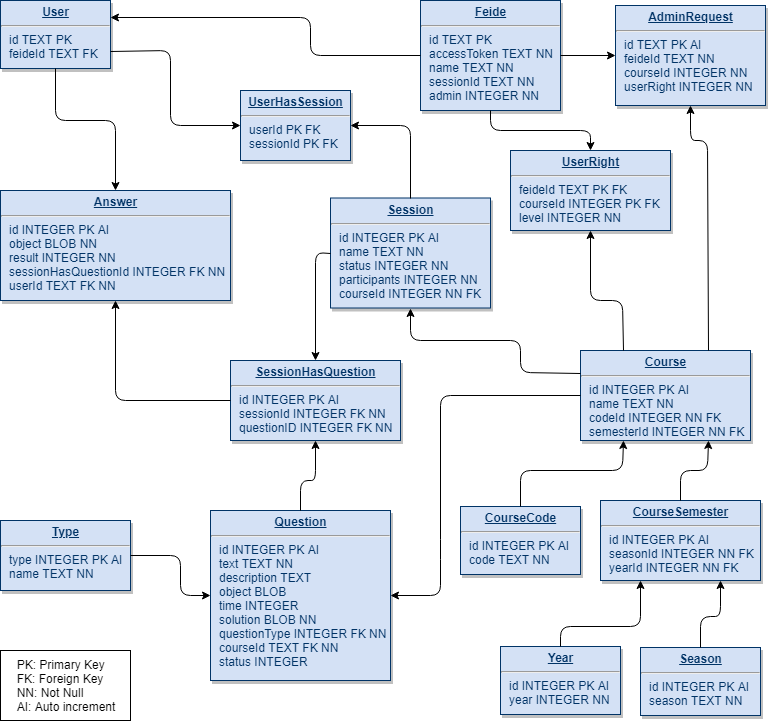

The diagram above was exported from draw.io. Its source (the exported page's mxGraphModel, read from the mxfile embedded in the PNG):
<mxGraphModel dx="1367" dy="1106" grid="1" gridSize="10" guides="1" tooltips="1" connect="1" arrows="1" fold="1" page="1" pageScale="1" pageWidth="826" pageHeight="1169" background="#ffffff" math="0" shadow="0">
  <root>
    <mxCell id="0" />
    <mxCell id="1" parent="0" />
    <mxCell id="25" value="&lt;p style=&quot;margin: 0px ; margin-top: 4px ; text-align: center ; text-decoration: underline&quot;&gt;&lt;b&gt;User&lt;/b&gt;&lt;/p&gt;&lt;hr&gt;&lt;p style=&quot;margin: 0px ; margin-left: 8px&quot;&gt;id TEXT PK&lt;/p&gt;&lt;p style=&quot;margin: 0px ; margin-left: 8px&quot;&gt;feideId TEXT FK&lt;/p&gt;" style="verticalAlign=top;align=left;overflow=fill;fontSize=12;fontFamily=Helvetica;html=1;strokeColor=#003366;shadow=1;fillColor=#D4E1F5;fontColor=#003366" parent="1" vertex="1">
      <mxGeometry x="40" y="40" width="110" height="68" as="geometry" />
    </mxCell>
    <mxCell id="xtwtcKQGrO-P28aHJ2TU-114" value="&lt;p style=&quot;margin: 0px ; margin-top: 4px ; text-align: center ; text-decoration: underline&quot;&gt;&lt;b&gt;Feide&lt;/b&gt;&lt;/p&gt;&lt;hr&gt;&lt;p style=&quot;margin: 0px ; margin-left: 8px&quot;&gt;id TEXT PK&lt;/p&gt;&lt;p style=&quot;margin: 0px ; margin-left: 8px&quot;&gt;accessToken TEXT NN&lt;/p&gt;&lt;p style=&quot;margin: 0px ; margin-left: 8px&quot;&gt;name TEXT NN&lt;/p&gt;&lt;p style=&quot;margin: 0px ; margin-left: 8px&quot;&gt;sessionId TEXT NN&lt;/p&gt;&lt;p style=&quot;margin: 0px ; margin-left: 8px&quot;&gt;admin INTEGER NN&lt;/p&gt;" style="verticalAlign=top;align=left;overflow=fill;fontSize=12;fontFamily=Helvetica;html=1;strokeColor=#003366;shadow=1;fillColor=#D4E1F5;fontColor=#003366" parent="1" vertex="1">
      <mxGeometry x="460" y="40" width="140" height="110" as="geometry" />
    </mxCell>
    <mxCell id="xtwtcKQGrO-P28aHJ2TU-115" value="&lt;p style=&quot;margin: 0px ; margin-top: 4px ; text-align: center ; text-decoration: underline&quot;&gt;&lt;b&gt;Season&lt;/b&gt;&lt;/p&gt;&lt;hr&gt;&lt;p style=&quot;margin: 0px ; margin-left: 8px&quot;&gt;id INTEGER PK AI&lt;/p&gt;&lt;p style=&quot;margin: 0px ; margin-left: 8px&quot;&gt;season TEXT NN&lt;/p&gt;" style="verticalAlign=top;align=left;overflow=fill;fontSize=12;fontFamily=Helvetica;html=1;strokeColor=#003366;shadow=1;fillColor=#D4E1F5;fontColor=#003366" parent="1" vertex="1">
      <mxGeometry x="680" y="687" width="120" height="68" as="geometry" />
    </mxCell>
    <mxCell id="xtwtcKQGrO-P28aHJ2TU-116" value="&lt;p style=&quot;margin: 0px ; margin-top: 4px ; text-align: center ; text-decoration: underline&quot;&gt;&lt;b&gt;Year&lt;/b&gt;&lt;/p&gt;&lt;hr&gt;&lt;p style=&quot;margin: 0px ; margin-left: 8px&quot;&gt;id INTEGER PK AI&lt;/p&gt;&lt;p style=&quot;margin: 0px ; margin-left: 8px&quot;&gt;year INTEGER NN&lt;/p&gt;" style="verticalAlign=top;align=left;overflow=fill;fontSize=12;fontFamily=Helvetica;html=1;strokeColor=#003366;shadow=1;fillColor=#D4E1F5;fontColor=#003366" parent="1" vertex="1">
      <mxGeometry x="540" y="686" width="120" height="68" as="geometry" />
    </mxCell>
    <mxCell id="xtwtcKQGrO-P28aHJ2TU-117" value="&lt;p style=&quot;margin: 0px ; margin-top: 4px ; text-align: center ; text-decoration: underline&quot;&gt;&lt;b&gt;CourseSemester&lt;/b&gt;&lt;/p&gt;&lt;hr&gt;&lt;p style=&quot;margin: 0px ; margin-left: 8px&quot;&gt;id INTEGER PK AI&lt;/p&gt;&lt;p style=&quot;margin: 0px ; margin-left: 8px&quot;&gt;seasonId INTEGER NN FK&lt;/p&gt;&lt;p style=&quot;margin: 0px ; margin-left: 8px&quot;&gt;yearId INTEGER NN FK&lt;/p&gt;" style="verticalAlign=top;align=left;overflow=fill;fontSize=12;fontFamily=Helvetica;html=1;strokeColor=#003366;shadow=1;fillColor=#D4E1F5;fontColor=#003366" parent="1" vertex="1">
      <mxGeometry x="640" y="540" width="160" height="80" as="geometry" />
    </mxCell>
    <mxCell id="xtwtcKQGrO-P28aHJ2TU-118" value="&lt;p style=&quot;margin: 0px ; margin-top: 4px ; text-align: center ; text-decoration: underline&quot;&gt;&lt;b&gt;CourseCode&lt;/b&gt;&lt;/p&gt;&lt;hr&gt;&lt;p style=&quot;margin: 0px ; margin-left: 8px&quot;&gt;id INTEGER PK AI&lt;/p&gt;&lt;p style=&quot;margin: 0px ; margin-left: 8px&quot;&gt;code TEXT NN&lt;/p&gt;" style="verticalAlign=top;align=left;overflow=fill;fontSize=12;fontFamily=Helvetica;html=1;strokeColor=#003366;shadow=1;fillColor=#D4E1F5;fontColor=#003366" parent="1" vertex="1">
      <mxGeometry x="500" y="546" width="120" height="68" as="geometry" />
    </mxCell>
    <mxCell id="xtwtcKQGrO-P28aHJ2TU-119" value="&lt;p style=&quot;margin: 0px ; margin-top: 4px ; text-align: center ; text-decoration: underline&quot;&gt;&lt;b&gt;Course&lt;/b&gt;&lt;/p&gt;&lt;hr&gt;&lt;p style=&quot;margin: 0px ; margin-left: 8px&quot;&gt;id INTEGER PK AI&lt;/p&gt;&lt;p style=&quot;margin: 0px ; margin-left: 8px&quot;&gt;name TEXT NN&lt;/p&gt;&lt;p style=&quot;margin: 0px ; margin-left: 8px&quot;&gt;codeId INTEGER NN FK&lt;/p&gt;&lt;p style=&quot;margin: 0px ; margin-left: 8px&quot;&gt;semesterId INTEGER NN FK&lt;/p&gt;" style="verticalAlign=top;align=left;overflow=fill;fontSize=12;fontFamily=Helvetica;html=1;strokeColor=#003366;shadow=1;fillColor=#D4E1F5;fontColor=#003366" parent="1" vertex="1">
      <mxGeometry x="620" y="390" width="170" height="90" as="geometry" />
    </mxCell>
    <mxCell id="xtwtcKQGrO-P28aHJ2TU-120" value="&lt;p style=&quot;margin: 0px ; margin-top: 4px ; text-align: center ; text-decoration: underline&quot;&gt;&lt;b&gt;UserRight&lt;/b&gt;&lt;/p&gt;&lt;hr&gt;&lt;p style=&quot;margin: 0px ; margin-left: 8px&quot;&gt;feideId TEXT PK FK&lt;/p&gt;&lt;p style=&quot;margin: 0px ; margin-left: 8px&quot;&gt;courseId INTEGER PK FK&lt;/p&gt;&lt;p style=&quot;margin: 0px ; margin-left: 8px&quot;&gt;level INTEGER NN&lt;/p&gt;" style="verticalAlign=top;align=left;overflow=fill;fontSize=12;fontFamily=Helvetica;html=1;strokeColor=#003366;shadow=1;fillColor=#D4E1F5;fontColor=#003366" parent="1" vertex="1">
      <mxGeometry x="550" y="190" width="160" height="80" as="geometry" />
    </mxCell>
    <mxCell id="xtwtcKQGrO-P28aHJ2TU-121" value="&lt;p style=&quot;margin: 0px ; margin-top: 4px ; text-align: center ; text-decoration: underline&quot;&gt;&lt;b&gt;Session&lt;/b&gt;&lt;/p&gt;&lt;hr&gt;&lt;p style=&quot;margin: 0px ; margin-left: 8px&quot;&gt;id INTEGER PK AI&lt;/p&gt;&lt;p style=&quot;margin: 0px ; margin-left: 8px&quot;&gt;name TEXT NN&lt;/p&gt;&lt;p style=&quot;margin: 0px ; margin-left: 8px&quot;&gt;status INTEGER NN&lt;/p&gt;&lt;p style=&quot;margin: 0px ; margin-left: 8px&quot;&gt;participants INTEGER NN&lt;/p&gt;&lt;p style=&quot;margin: 0px ; margin-left: 8px&quot;&gt;courseId INTEGER NN FK&lt;/p&gt;" style="verticalAlign=top;align=left;overflow=fill;fontSize=12;fontFamily=Helvetica;html=1;strokeColor=#003366;shadow=1;fillColor=#D4E1F5;fontColor=#003366" parent="1" vertex="1">
      <mxGeometry x="370" y="237.5" width="160" height="110" as="geometry" />
    </mxCell>
    <mxCell id="xtwtcKQGrO-P28aHJ2TU-122" value="&lt;p style=&quot;margin: 0px ; margin-top: 4px ; text-align: center ; text-decoration: underline&quot;&gt;&lt;b&gt;UserHasSession&lt;/b&gt;&lt;/p&gt;&lt;hr&gt;&lt;p style=&quot;margin: 0px ; margin-left: 8px&quot;&gt;userId PK FK&lt;/p&gt;&lt;p style=&quot;margin: 0px ; margin-left: 8px&quot;&gt;sessionId PK FK&lt;/p&gt;" style="verticalAlign=top;align=left;overflow=fill;fontSize=12;fontFamily=Helvetica;html=1;strokeColor=#003366;shadow=1;fillColor=#D4E1F5;fontColor=#003366" parent="1" vertex="1">
      <mxGeometry x="280" y="130" width="110" height="70" as="geometry" />
    </mxCell>
    <mxCell id="xtwtcKQGrO-P28aHJ2TU-123" value="&lt;p style=&quot;margin: 0px ; margin-top: 4px ; text-align: center ; text-decoration: underline&quot;&gt;&lt;b&gt;Type&lt;/b&gt;&lt;/p&gt;&lt;hr&gt;&lt;p style=&quot;margin: 0px ; margin-left: 8px&quot;&gt;type INTEGER PK AI&lt;/p&gt;&lt;p style=&quot;margin: 0px ; margin-left: 8px&quot;&gt;name TEXT NN&lt;/p&gt;" style="verticalAlign=top;align=left;overflow=fill;fontSize=12;fontFamily=Helvetica;html=1;strokeColor=#003366;shadow=1;fillColor=#D4E1F5;fontColor=#003366" parent="1" vertex="1">
      <mxGeometry x="40" y="560" width="130" height="70" as="geometry" />
    </mxCell>
    <mxCell id="xtwtcKQGrO-P28aHJ2TU-124" value="&lt;p style=&quot;margin: 0px ; margin-top: 4px ; text-align: center ; text-decoration: underline&quot;&gt;&lt;b&gt;Question&lt;/b&gt;&lt;/p&gt;&lt;hr&gt;&lt;p style=&quot;margin: 0px ; margin-left: 8px&quot;&gt;id INTEGER PK AI&lt;/p&gt;&lt;p style=&quot;margin: 0px ; margin-left: 8px&quot;&gt;text TEXT NN&lt;/p&gt;&lt;p style=&quot;margin: 0px ; margin-left: 8px&quot;&gt;description TEXT&lt;/p&gt;&lt;p style=&quot;margin: 0px ; margin-left: 8px&quot;&gt;object BLOB&lt;/p&gt;&lt;p style=&quot;margin: 0px ; margin-left: 8px&quot;&gt;time INTEGER&lt;/p&gt;&lt;p style=&quot;margin: 0px ; margin-left: 8px&quot;&gt;solution BLOB NN&lt;/p&gt;&lt;p style=&quot;margin: 0px ; margin-left: 8px&quot;&gt;questionType INTEGER FK NN&lt;/p&gt;&lt;p style=&quot;margin: 0px ; margin-left: 8px&quot;&gt;courseId TEXT FK NN&lt;/p&gt;&lt;p style=&quot;margin: 0px ; margin-left: 8px&quot;&gt;status INTEGER&lt;/p&gt;" style="verticalAlign=top;align=left;overflow=fill;fontSize=12;fontFamily=Helvetica;html=1;strokeColor=#003366;shadow=1;fillColor=#D4E1F5;fontColor=#003366" parent="1" vertex="1">
      <mxGeometry x="250" y="550" width="180" height="170" as="geometry" />
    </mxCell>
    <mxCell id="xtwtcKQGrO-P28aHJ2TU-125" value="&lt;p style=&quot;margin: 0px ; margin-top: 4px ; text-align: center ; text-decoration: underline&quot;&gt;&lt;b&gt;SessionHasQuestion&lt;/b&gt;&lt;/p&gt;&lt;hr&gt;&lt;p style=&quot;margin: 0px ; margin-left: 8px&quot;&gt;id INTEGER PK AI&lt;/p&gt;&lt;p style=&quot;margin: 0px ; margin-left: 8px&quot;&gt;sessionId INTEGER FK NN&lt;/p&gt;&lt;p style=&quot;margin: 0px ; margin-left: 8px&quot;&gt;questionID INTEGER FK NN&lt;/p&gt;" style="verticalAlign=top;align=left;overflow=fill;fontSize=12;fontFamily=Helvetica;html=1;strokeColor=#003366;shadow=1;fillColor=#D4E1F5;fontColor=#003366" parent="1" vertex="1">
      <mxGeometry x="270" y="400" width="170" height="80" as="geometry" />
    </mxCell>
    <mxCell id="xtwtcKQGrO-P28aHJ2TU-126" value="&lt;p style=&quot;margin: 0px ; margin-top: 4px ; text-align: center ; text-decoration: underline&quot;&gt;&lt;b&gt;Answer&lt;/b&gt;&lt;/p&gt;&lt;hr&gt;&lt;p style=&quot;margin: 0px ; margin-left: 8px&quot;&gt;id INTEGER PK AI&lt;/p&gt;&lt;p style=&quot;margin: 0px ; margin-left: 8px&quot;&gt;object BLOB NN&lt;/p&gt;&lt;p style=&quot;margin: 0px ; margin-left: 8px&quot;&gt;result INTEGER NN&lt;/p&gt;&lt;p style=&quot;margin: 0px ; margin-left: 8px&quot;&gt;sessionHasQuestionId INTEGER FK NN&lt;/p&gt;&lt;p style=&quot;margin: 0px ; margin-left: 8px&quot;&gt;userId TEXT FK NN&lt;/p&gt;" style="verticalAlign=top;align=left;overflow=fill;fontSize=12;fontFamily=Helvetica;html=1;strokeColor=#003366;shadow=1;fillColor=#D4E1F5;fontColor=#003366" parent="1" vertex="1">
      <mxGeometry x="40" y="230" width="230" height="110" as="geometry" />
    </mxCell>
    <mxCell id="xtwtcKQGrO-P28aHJ2TU-127" value="" style="endArrow=classic;html=1;exitX=0.5;exitY=1;exitDx=0;exitDy=0;entryX=0.5;entryY=0;entryDx=0;entryDy=0;" parent="1" source="25" target="xtwtcKQGrO-P28aHJ2TU-126" edge="1">
      <mxGeometry width="50" height="50" relative="1" as="geometry">
        <mxPoint x="160" y="190" as="sourcePoint" />
        <mxPoint x="210" y="140" as="targetPoint" />
        <Array as="points">
          <mxPoint x="95" y="160" />
          <mxPoint x="155" y="160" />
        </Array>
      </mxGeometry>
    </mxCell>
    <mxCell id="xtwtcKQGrO-P28aHJ2TU-130" value="" style="endArrow=classic;html=1;exitX=1;exitY=0.75;exitDx=0;exitDy=0;entryX=0;entryY=0.5;entryDx=0;entryDy=0;" parent="1" source="25" target="xtwtcKQGrO-P28aHJ2TU-122" edge="1">
      <mxGeometry width="50" height="50" relative="1" as="geometry">
        <mxPoint x="290" y="110" as="sourcePoint" />
        <mxPoint x="340" y="60" as="targetPoint" />
        <Array as="points">
          <mxPoint x="210" y="90" />
          <mxPoint x="210" y="165" />
        </Array>
      </mxGeometry>
    </mxCell>
    <mxCell id="xtwtcKQGrO-P28aHJ2TU-134" value="" style="endArrow=classic;html=1;exitX=1;exitY=0.5;exitDx=0;exitDy=0;entryX=0;entryY=0.5;entryDx=0;entryDy=0;" parent="1" source="xtwtcKQGrO-P28aHJ2TU-123" target="xtwtcKQGrO-P28aHJ2TU-124" edge="1">
      <mxGeometry width="50" height="50" relative="1" as="geometry">
        <mxPoint x="130" y="480" as="sourcePoint" />
        <mxPoint x="180" y="430" as="targetPoint" />
        <Array as="points">
          <mxPoint x="220" y="595" />
          <mxPoint x="220" y="635" />
        </Array>
      </mxGeometry>
    </mxCell>
    <mxCell id="xtwtcKQGrO-P28aHJ2TU-135" value="" style="endArrow=classic;html=1;entryX=0.5;entryY=1;entryDx=0;entryDy=0;exitX=0;exitY=0.5;exitDx=0;exitDy=0;" parent="1" source="xtwtcKQGrO-P28aHJ2TU-125" target="xtwtcKQGrO-P28aHJ2TU-126" edge="1">
      <mxGeometry width="50" height="50" relative="1" as="geometry">
        <mxPoint x="170" y="480" as="sourcePoint" />
        <mxPoint x="220" y="430" as="targetPoint" />
        <Array as="points">
          <mxPoint x="155" y="440" />
        </Array>
      </mxGeometry>
    </mxCell>
    <mxCell id="xtwtcKQGrO-P28aHJ2TU-136" value="" style="endArrow=classic;html=1;entryX=0.5;entryY=1;entryDx=0;entryDy=0;exitX=0.5;exitY=0;exitDx=0;exitDy=0;" parent="1" source="xtwtcKQGrO-P28aHJ2TU-124" target="xtwtcKQGrO-P28aHJ2TU-125" edge="1">
      <mxGeometry width="50" height="50" relative="1" as="geometry">
        <mxPoint x="170" y="540" as="sourcePoint" />
        <mxPoint x="220" y="490" as="targetPoint" />
        <Array as="points">
          <mxPoint x="340" y="520" />
          <mxPoint x="355" y="520" />
        </Array>
      </mxGeometry>
    </mxCell>
    <mxCell id="xtwtcKQGrO-P28aHJ2TU-138" value="" style="endArrow=classic;html=1;exitX=0.5;exitY=0;exitDx=0;exitDy=0;entryX=0.25;entryY=1;entryDx=0;entryDy=0;" parent="1" source="xtwtcKQGrO-P28aHJ2TU-116" target="xtwtcKQGrO-P28aHJ2TU-117" edge="1">
      <mxGeometry width="50" height="50" relative="1" as="geometry">
        <mxPoint x="550" y="516" as="sourcePoint" />
        <mxPoint x="700" y="646" as="targetPoint" />
        <Array as="points">
          <mxPoint x="600" y="666" />
          <mxPoint x="680" y="666" />
        </Array>
      </mxGeometry>
    </mxCell>
    <mxCell id="xtwtcKQGrO-P28aHJ2TU-139" value="" style="endArrow=classic;html=1;exitX=0.5;exitY=0;exitDx=0;exitDy=0;entryX=0.75;entryY=1;entryDx=0;entryDy=0;" parent="1" source="xtwtcKQGrO-P28aHJ2TU-115" target="xtwtcKQGrO-P28aHJ2TU-117" edge="1">
      <mxGeometry width="50" height="50" relative="1" as="geometry">
        <mxPoint x="530" y="506" as="sourcePoint" />
        <mxPoint x="580" y="456" as="targetPoint" />
        <Array as="points">
          <mxPoint x="740" y="656" />
          <mxPoint x="760" y="656" />
        </Array>
      </mxGeometry>
    </mxCell>
    <mxCell id="xtwtcKQGrO-P28aHJ2TU-144" value="" style="endArrow=classic;html=1;entryX=0.5;entryY=0;entryDx=0;entryDy=0;exitX=0;exitY=0.5;exitDx=0;exitDy=0;" parent="1" source="xtwtcKQGrO-P28aHJ2TU-121" target="xtwtcKQGrO-P28aHJ2TU-125" edge="1">
      <mxGeometry width="50" height="50" relative="1" as="geometry">
        <mxPoint x="290" y="350" as="sourcePoint" />
        <mxPoint x="340" y="300" as="targetPoint" />
        <Array as="points">
          <mxPoint x="355" y="292" />
        </Array>
      </mxGeometry>
    </mxCell>
    <mxCell id="xtwtcKQGrO-P28aHJ2TU-145" value="" style="endArrow=classic;html=1;exitX=0;exitY=0.5;exitDx=0;exitDy=0;entryX=1;entryY=0.5;entryDx=0;entryDy=0;" parent="1" source="xtwtcKQGrO-P28aHJ2TU-119" target="xtwtcKQGrO-P28aHJ2TU-124" edge="1">
      <mxGeometry width="50" height="50" relative="1" as="geometry">
        <mxPoint x="500" y="480" as="sourcePoint" />
        <mxPoint x="550" y="430" as="targetPoint" />
        <Array as="points">
          <mxPoint x="480" y="435" />
          <mxPoint x="480" y="589" />
          <mxPoint x="480" y="635" />
        </Array>
      </mxGeometry>
    </mxCell>
    <mxCell id="xtwtcKQGrO-P28aHJ2TU-147" value="" style="endArrow=classic;html=1;entryX=1;entryY=0.5;entryDx=0;entryDy=0;exitX=0.5;exitY=0;exitDx=0;exitDy=0;" parent="1" source="xtwtcKQGrO-P28aHJ2TU-121" target="xtwtcKQGrO-P28aHJ2TU-122" edge="1">
      <mxGeometry width="50" height="50" relative="1" as="geometry">
        <mxPoint x="510" y="230" as="sourcePoint" />
        <mxPoint x="560" y="180" as="targetPoint" />
        <Array as="points">
          <mxPoint x="450" y="165" />
        </Array>
      </mxGeometry>
    </mxCell>
    <mxCell id="xtwtcKQGrO-P28aHJ2TU-148" value="" style="endArrow=classic;html=1;entryX=1;entryY=0.25;entryDx=0;entryDy=0;exitX=0;exitY=0.5;exitDx=0;exitDy=0;" parent="1" source="xtwtcKQGrO-P28aHJ2TU-114" target="25" edge="1">
      <mxGeometry width="50" height="50" relative="1" as="geometry">
        <mxPoint x="360" y="90" as="sourcePoint" />
        <mxPoint x="410" y="40" as="targetPoint" />
        <Array as="points">
          <mxPoint x="350" y="95" />
          <mxPoint x="350" y="57" />
        </Array>
      </mxGeometry>
    </mxCell>
    <mxCell id="xtwtcKQGrO-P28aHJ2TU-149" value="&lt;div style=&quot;text-align: left&quot;&gt;&lt;span&gt;PK: Primary Key&lt;/span&gt;&lt;/div&gt;&lt;div style=&quot;text-align: left&quot;&gt;&lt;span&gt;FK: Foreign Key&lt;/span&gt;&lt;/div&gt;&lt;div style=&quot;text-align: left&quot;&gt;&lt;span&gt;NN: Not Null&lt;/span&gt;&lt;/div&gt;&lt;div style=&quot;text-align: left&quot;&gt;&lt;span&gt;AI: Auto increment&lt;/span&gt;&lt;/div&gt;" style="rounded=0;whiteSpace=wrap;html=1;" parent="1" vertex="1">
      <mxGeometry x="40" y="690" width="130" height="70" as="geometry" />
    </mxCell>
    <mxCell id="OSTFsJpqNm3i1exCpyT5-26" value="&lt;p style=&quot;margin: 0px ; margin-top: 4px ; text-align: center ; text-decoration: underline&quot;&gt;&lt;b&gt;AdminRequest&lt;/b&gt;&lt;/p&gt;&lt;hr&gt;&lt;p style=&quot;margin: 0px ; margin-left: 8px&quot;&gt;id TEXT PK AI&lt;/p&gt;&lt;p style=&quot;margin: 0px ; margin-left: 8px&quot;&gt;feideId TEXT NN&lt;/p&gt;&lt;p style=&quot;margin: 0px ; margin-left: 8px&quot;&gt;courseId INTEGER NN&lt;/p&gt;&lt;p style=&quot;margin: 0px ; margin-left: 8px&quot;&gt;userRight INTEGER NN&lt;/p&gt;" style="verticalAlign=top;align=left;overflow=fill;fontSize=12;fontFamily=Helvetica;html=1;strokeColor=#003366;shadow=1;fillColor=#D4E1F5;fontColor=#003366" vertex="1" parent="1">
      <mxGeometry x="655" y="45" width="150" height="100" as="geometry" />
    </mxCell>
    <mxCell id="OSTFsJpqNm3i1exCpyT5-29" value="" style="endArrow=classic;html=1;entryX=0.5;entryY=0;entryDx=0;entryDy=0;exitX=0.5;exitY=1;exitDx=0;exitDy=0;" edge="1" parent="1" source="xtwtcKQGrO-P28aHJ2TU-114" target="xtwtcKQGrO-P28aHJ2TU-120">
      <mxGeometry width="50" height="50" relative="1" as="geometry">
        <mxPoint x="480" y="210" as="sourcePoint" />
        <mxPoint x="530" y="160" as="targetPoint" />
        <Array as="points">
          <mxPoint x="530" y="170" />
          <mxPoint x="630" y="170" />
        </Array>
      </mxGeometry>
    </mxCell>
    <mxCell id="OSTFsJpqNm3i1exCpyT5-30" value="" style="endArrow=classic;html=1;exitX=0;exitY=0.25;exitDx=0;exitDy=0;entryX=0.5;entryY=1;entryDx=0;entryDy=0;" edge="1" parent="1" source="xtwtcKQGrO-P28aHJ2TU-119" target="xtwtcKQGrO-P28aHJ2TU-121">
      <mxGeometry width="50" height="50" relative="1" as="geometry">
        <mxPoint x="640" y="360" as="sourcePoint" />
        <mxPoint x="690" y="310" as="targetPoint" />
        <Array as="points">
          <mxPoint x="560" y="412" />
          <mxPoint x="560" y="380" />
          <mxPoint x="450" y="380" />
        </Array>
      </mxGeometry>
    </mxCell>
    <mxCell id="OSTFsJpqNm3i1exCpyT5-31" value="" style="endArrow=classic;html=1;entryX=0.5;entryY=1;entryDx=0;entryDy=0;exitX=0.25;exitY=0;exitDx=0;exitDy=0;" edge="1" parent="1" source="xtwtcKQGrO-P28aHJ2TU-119" target="xtwtcKQGrO-P28aHJ2TU-120">
      <mxGeometry width="50" height="50" relative="1" as="geometry">
        <mxPoint x="640" y="360" as="sourcePoint" />
        <mxPoint x="690" y="310" as="targetPoint" />
        <Array as="points">
          <mxPoint x="662" y="340" />
          <mxPoint x="630" y="340" />
        </Array>
      </mxGeometry>
    </mxCell>
    <mxCell id="OSTFsJpqNm3i1exCpyT5-32" value="" style="endArrow=classic;html=1;entryX=0.5;entryY=1;entryDx=0;entryDy=0;exitX=0.75;exitY=0;exitDx=0;exitDy=0;" edge="1" parent="1" source="xtwtcKQGrO-P28aHJ2TU-119" target="OSTFsJpqNm3i1exCpyT5-26">
      <mxGeometry width="50" height="50" relative="1" as="geometry">
        <mxPoint x="740" y="350" as="sourcePoint" />
        <mxPoint x="790" y="300" as="targetPoint" />
        <Array as="points">
          <mxPoint x="747" y="180" />
          <mxPoint x="730" y="180" />
        </Array>
      </mxGeometry>
    </mxCell>
    <mxCell id="OSTFsJpqNm3i1exCpyT5-33" value="" style="endArrow=classic;html=1;entryX=0.25;entryY=1;entryDx=0;entryDy=0;exitX=0.5;exitY=0;exitDx=0;exitDy=0;" edge="1" parent="1" source="xtwtcKQGrO-P28aHJ2TU-118" target="xtwtcKQGrO-P28aHJ2TU-119">
      <mxGeometry width="50" height="50" relative="1" as="geometry">
        <mxPoint x="405" y="880" as="sourcePoint" />
        <mxPoint x="455" y="830" as="targetPoint" />
        <Array as="points">
          <mxPoint x="560" y="510" />
          <mxPoint x="662" y="510" />
        </Array>
      </mxGeometry>
    </mxCell>
    <mxCell id="OSTFsJpqNm3i1exCpyT5-34" value="" style="endArrow=classic;html=1;entryX=0.75;entryY=1;entryDx=0;entryDy=0;exitX=0.5;exitY=0;exitDx=0;exitDy=0;" edge="1" parent="1" source="xtwtcKQGrO-P28aHJ2TU-117" target="xtwtcKQGrO-P28aHJ2TU-119">
      <mxGeometry width="50" height="50" relative="1" as="geometry">
        <mxPoint x="580" y="880" as="sourcePoint" />
        <mxPoint x="770" y="500" as="targetPoint" />
        <Array as="points">
          <mxPoint x="720" y="510" />
          <mxPoint x="747" y="510" />
        </Array>
      </mxGeometry>
    </mxCell>
    <mxCell id="OSTFsJpqNm3i1exCpyT5-38" value="" style="endArrow=classic;html=1;exitX=1;exitY=0.5;exitDx=0;exitDy=0;entryX=0;entryY=0.5;entryDx=0;entryDy=0;" edge="1" parent="1" source="xtwtcKQGrO-P28aHJ2TU-114" target="OSTFsJpqNm3i1exCpyT5-26">
      <mxGeometry width="50" height="50" relative="1" as="geometry">
        <mxPoint x="800" y="220" as="sourcePoint" />
        <mxPoint x="850" y="170" as="targetPoint" />
      </mxGeometry>
    </mxCell>
  </root>
</mxGraphModel>